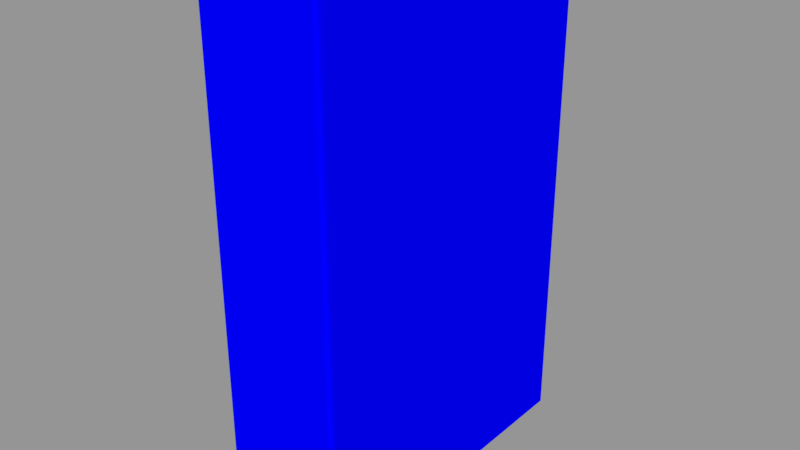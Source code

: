 # Source: Libro.blend  (saved by Blender 3.5.10; exported with 4.5.12 LTS)
import bpy
from mathutils import Matrix  # noqa: F401  (used for matrix-valued properties, if any)

bpy.ops.wm.read_factory_settings(use_empty=True)
scene = bpy.context.scene
scene.name = 'Scene'

# ---- collections
col_colecci_n_1 = bpy.data.collections.new('Colección 1'); scene.collection.children.link(col_colecci_n_1)

# ---- materials (node trees are filled in below, after node groups)
mat_libro = bpy.data.materials.new('Libro')
mat_libro.alpha_threshold = 0.0
mat_libro.use_transparent_shadow = False
mat_libro.diffuse_color = (0.0, 0.0, 1.0, 1.0)
mat_libro.roughness = 0.5
mat_hojas = bpy.data.materials.new('Hojas')
mat_hojas.alpha_threshold = 0.0
mat_hojas.use_transparent_shadow = False
mat_hojas.diffuse_color = (0.0, 1.0, 0.0, 1.0)
mat_hojas.roughness = 0.5

# ---- material node trees

# ---- meshes
me_libro = bpy.data.meshes.new('Libro')
me_libro.from_pydata([(0.02999, -0.07801, 0.0), (0.03024, 0.07928, 0.0), (-0.02999, -0.07801, 0.0), (-0.03024, 0.07928, 0.0), (0.02999, -0.07801, 0.2499), (0.03024, 0.07928, 0.2499), (-0.02999, -0.07801, 0.2499), (-0.03024, 0.07928, 0.2499), (-0.02857, 0.0771, 0.002695), (-0.02859, -0.07904, 0.0), (-0.02857, 0.0771, 0.2472), (-0.02859, -0.07904, 0.2499), (-0.03024, -0.07649, 0.0), (-0.03024, -0.07649, 0.2499), (-0.02857, -0.07661, 0.2472), (-0.02857, -0.07661, 0.002695), (0.02857, 0.0771, 0.002695), (0.02859, -0.07904, 0.0), (0.02857, 0.0771, 0.2472), (0.02859, -0.07904, 0.2499), (0.03024, -0.07649, 0.0), (0.03024, -0.07649, 0.2499), (0.02857, -0.07661, 0.2472), (0.02857, -0.07661, 0.002695)], [], [(14, 13, 6, 11), (18, 5, 1, 16), (9, 11, 6, 2), (12, 13, 7, 3), (10, 8, 3, 7), (0, 20, 21, 4), (20, 0, 17, 23), (1, 20, 23, 16), (18, 22, 21, 5), (18, 16, 8, 10), (20, 1, 5, 21), (12, 15, 9, 2), (3, 8, 15, 12), (2, 6, 13, 12), (10, 7, 13, 14), (22, 19, 4, 21), (17, 0, 4, 19), (19, 22, 14, 11), (8, 16, 23, 15), (17, 19, 11, 9), (15, 23, 17, 9), (22, 18, 10, 14)])
me_libro.polygons.foreach_set('material_index', [0, 0, 0, 0, 0, 0, 0, 0, 0, 1, 0, 0, 0, 0, 0, 0, 0, 0, 1, 0, 0, 1])
_uv = me_libro.uv_layers.new(name='UVMap')
_uv.uv.foreach_set('vector', [0.009616, 0.2915, 0.01528, 0.2896, 0.01548, 0.2913, 0.01555, 0.2934, 0.01306, 0.683, 0.01344, 0.6825, 0.4675, 0.6825, 0.4679, 0.683, 0.4654, 0.2934, 0.01555, 0.2934, 0.01548, 0.2913, 0.4655, 0.2913, 0.4657, 0.2896, 0.01528, 0.2896, 0.01558, 0.009266, 0.4654, 0.009266, 0.01519, 0.008751, 0.4658, 0.008751, 0.4654, 0.009266, 0.01558, 0.009266, 0.4663, 0.3984, 0.4669, 0.4001, 0.0141, 0.4001, 0.01464, 0.3984, 0.4669, 0.4001, 0.4663, 0.3984, 0.4659, 0.3963, 0.4722, 0.3981, 0.4675, 0.6825, 0.4669, 0.4001, 0.4722, 0.3981, 0.4679, 0.683, 0.01306, 0.683, 0.008751, 0.3981, 0.0141, 0.4001, 0.01344, 0.6825, 0.4897, 0.7176, 0.4897, 0.2824, 0.5914, 0.2824, 0.5914, 0.7176, 0.4669, 0.4001, 0.4675, 0.6825, 0.01344, 0.6825, 0.0141, 0.4001, 0.4657, 0.2896, 0.4713, 0.2915, 0.4654, 0.2934, 0.4655, 0.2913, 0.4654, 0.009266, 0.4658, 0.008751, 0.4713, 0.2915, 0.4657, 0.2896, 0.4655, 0.2913, 0.01548, 0.2913, 0.01528, 0.2896, 0.4657, 0.2896, 0.01519, 0.008751, 0.01558, 0.009266, 0.01528, 0.2896, 0.009616, 0.2915, 0.008751, 0.3981, 0.01507, 0.3963, 0.01464, 0.3984, 0.0141, 0.4001, 0.4659, 0.3963, 0.4663, 0.3984, 0.01464, 0.3984, 0.01507, 0.3963, 0.01507, 0.3963, 0.008751, 0.3981, 0.009616, 0.2915, 0.01555, 0.2934, 0.5914, 0.2824, 0.4897, 0.2824, 0.4897, 0.008751, 0.5914, 0.008751, 0.4659, 0.3963, 0.01507, 0.3963, 0.01555, 0.2934, 0.4654, 0.2934, 0.4713, 0.2915, 0.4722, 0.3981, 0.4659, 0.3963, 0.4654, 0.2934, 0.4897, 0.9912, 0.4897, 0.7176, 0.5914, 0.7176, 0.5914, 0.9912])
me_libro.materials.append(mat_libro)
me_libro.materials.append(mat_hojas)
me_libro.use_remesh_preserve_volume = False
me_libro.use_remesh_preserve_attributes = False
me_libro.use_mirror_x = True
me_libro.update()

# ---- objects
ob_libro = bpy.data.objects.new('Libro', me_libro)

# ---- transforms, parenting, visibility, modifiers, constraints
ob_libro.location = (0.0, 0.0, 0.0)
ob_libro.lock_rotations_4d = False
ob_libro.empty_display_type = 'ARROWS'
ob_libro.lineart.crease_threshold = 0.0
ob_libro.use_mesh_mirror_x = True

# ---- collection membership
col_colecci_n_1.objects.link(ob_libro)

# ---- scene / render settings (as saved in the file)
scene.frame_start = 1; scene.frame_end = 250; scene.frame_set(1)
scene.render.engine = 'BLENDER_EEVEE_NEXT'
scene.render.resolution_percentage = 50
scene.render.dither_intensity = 0.0
scene.cycles.use_denoising = False
scene.cycles.samples = 128
scene.cycles.sampling_pattern = 'TABULATED_SOBOL'
scene.cycles.use_adaptive_sampling = False
scene.cycles.use_light_tree = False
scene.cycles.blur_glossy = 0.0
scene.cycles.sample_clamp_indirect = 0.0
scene.view_settings.view_transform = 'Standard'
bpy.context.view_layer.update()

# ---- added for rendering (the .blend has no active camera and no usable light): camera, sun + grey world if the file has none
cam_auto = bpy.data.cameras.new('AutoCamera')
cam_auto.lens = 50.0
cam_auto.sensor_width = 36.0
cam_auto.clip_end = 1000.0
ob_auto_camera = bpy.data.objects.new('AutoCamera', cam_auto)
scene.collection.objects.link(ob_auto_camera)
ob_auto_camera.location = (0.279367, -0.335122, 0.348441)
ob_auto_camera.rotation_euler = (1.09748, -7.21219e-08, 0.694738)
scene.camera = ob_auto_camera
light_auto_sun = bpy.data.lights.new('AutoSun', 'SUN')
light_auto_sun.energy = 3.0
light_auto_sun.angle = 0.0523599
ob_auto_sun = bpy.data.objects.new('AutoSun', light_auto_sun)
scene.collection.objects.link(ob_auto_sun)
ob_auto_sun.rotation_euler = (0.872665, 0.174533, 0.523599)
if scene.world is None:
    world_auto = bpy.data.worlds.new('AutoWorld')
    world_auto.color = (0.3, 0.3, 0.3)
    scene.world = world_auto
bpy.context.view_layer.update()
